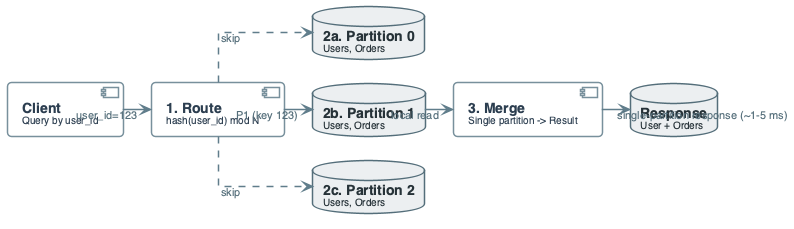

The diagram above was rendered by PlantUML. Its source (embedded in the PNG):
@startuml
'=================================================
' CANONICAL DIAGRAM TEMPLATE - DATA ENGINEERING
'=================================================

left to right direction
skinparam linetype ortho
skinparam shadowing false
skinparam roundcorner 8
skinparam handwritten false
skinparam nodesep 24
skinparam ranksep 28

'-------------------------
' FONT & GLOBAL STYLE
'-------------------------
skinparam defaultFontName "Segoe UI, Helvetica, sans-serif"
skinparam defaultFontSize 16
skinparam defaultFontColor #2C3E50

'-------------------------
' GENERIC BOX STYLE
'-------------------------
skinparam rectangle {
    BackgroundColor #F8F9FA
    BorderColor #90A4AE
    BorderThickness 2
    FontColor #263238
    FontSize 14
    FontStyle bold
    Padding 20
}

skinparam component {
    BackgroundColor #FFFFFF
    BorderColor #78909C
    BorderThickness 1.5
    FontSize 14
    Padding 12
}

skinparam database {
    BackgroundColor #ECEFF1
    BorderColor #546E7A
    BorderThickness 1.5
    FontSize 14
    FontColor #263238
}

skinparam arrow {
    Color #607D8B
    Thickness 1.5
    FontSize 11
    FontColor #546E7A
}

'-------------------------
' SEMANTIC STEREOTYPES
'-------------------------
skinparam component<<UI>> {
    BorderColor #8E24AA
    BackgroundColor #F3E5F5
    FontColor #4A148C
}

skinparam component<<Agent>> {
    BorderColor #0288D1
    BackgroundColor #E1F5FE
    FontColor #01579B
}

skinparam component<<Tool>> {
    BorderColor #2E7D32
    BackgroundColor #E8F5E9
    FontColor #1B5E20
}

skinparam component<<Config>> {
    BorderColor #F57C00
    BackgroundColor #FFF3E0
    FontColor #E65100
}

skinparam component<<Bad>> {
    BorderColor #C62828
    BackgroundColor #FFEBEE
    FontColor #B71C1C
}

skinparam component<<V1>> {
    BorderColor #F57C00
    BackgroundColor #FFF3E0
    FontColor #E65100
}

skinparam component<<V2>> {
    BorderColor #2E7D32
    BackgroundColor #E8F5E9
    FontColor #1B5E20
}

skinparam component<<up>> {
    BackgroundColor #E8F5E9
    BorderColor #2E7D32
}

skinparam component<<down>> {
    BackgroundColor #FFEBEE
    BorderColor #C62828
}

skinparam database<<up>> {
    BackgroundColor #E8F5E9
    BorderColor #2E7D32
}

skinparam database<<down>> {
    BackgroundColor #FFEBEE
    BorderColor #C62828
}

skinparam component<<success>> {
    BackgroundColor #E8F5E9
    BorderColor #2E7D32
}

skinparam component<<failure>> {
    BackgroundColor #FFEBEE
    BorderColor #C62828
}

'=================================================

' QUERY / REQUEST EXECUTION FLOW
component "**Client**\n<size:10>Query by user_id</size>" as C

component "**1. Route**\n<size:10>hash(user_id) mod N</size>" as R

database "**2a. Partition 0**\n<size:10>Users, Orders</size>" as P0
database "**2b. Partition 1**\n<size:10>Users, Orders</size>" as P1
database "**2c. Partition 2**\n<size:10>Users, Orders</size>" as P2

component "**3. Merge**\n<size:10>Single partition -> Result</size>" as M

database "**Response**\n<size:10>User + Orders</size>" as OUT

C --> R : "user_id=123"
R --> P1 : "P1 (key 123)"
R ..> P0 : "skip"
R ..> P2 : "skip"
P1 --> M : "local read"
M --> OUT : "single-partition response (~1-5 ms)"

@enduml